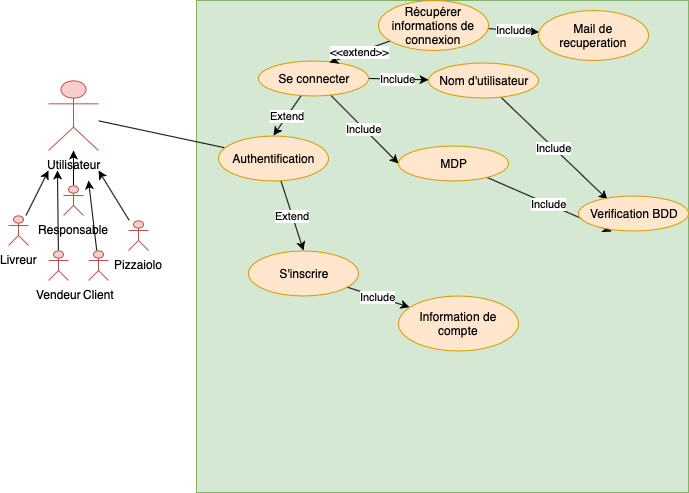

The diagram above was exported from draw.io. Its source (the exported page's mxGraphModel, read from the mxfile embedded in the PNG):
<mxGraphModel dx="787" dy="592" grid="1" gridSize="10" guides="1" tooltips="1" connect="1" arrows="1" fold="1" page="1" pageScale="1" pageWidth="827" pageHeight="1169" math="0" shadow="0">
  <root>
    <mxCell id="H-pWKf7RHLN4_Z9kWf88-0" />
    <mxCell id="H-pWKf7RHLN4_Z9kWf88-1" parent="H-pWKf7RHLN4_Z9kWf88-0" />
    <mxCell id="JVSrHKLovmgzhc_chZnN-25" value="" style="whiteSpace=wrap;html=1;aspect=fixed;fillColor=#d5e8d4;strokeColor=#82b366;" parent="H-pWKf7RHLN4_Z9kWf88-1" vertex="1">
      <mxGeometry x="198" y="70" width="492" height="492" as="geometry" />
    </mxCell>
    <mxCell id="2rgueLzniQisds06SX6W-15" style="edgeStyle=none;rounded=0;orthogonalLoop=1;jettySize=auto;html=1;startArrow=none;startFill=0;endArrow=none;endFill=0;" parent="H-pWKf7RHLN4_Z9kWf88-1" source="JVSrHKLovmgzhc_chZnN-0" target="5aXvsPcYeI3K6ob0cPIo-0" edge="1">
      <mxGeometry relative="1" as="geometry" />
    </mxCell>
    <mxCell id="JVSrHKLovmgzhc_chZnN-0" value="Utilisateur" style="shape=umlActor;verticalLabelPosition=bottom;labelBackgroundColor=#ffffff;verticalAlign=top;html=1;outlineConnect=0;fillColor=#f8cecc;strokeColor=#b85450;" parent="H-pWKf7RHLN4_Z9kWf88-1" vertex="1">
      <mxGeometry x="50" y="150" width="50" height="70" as="geometry" />
    </mxCell>
    <mxCell id="JVSrHKLovmgzhc_chZnN-21" style="edgeStyle=none;rounded=0;orthogonalLoop=1;jettySize=auto;html=1;startArrow=none;startFill=0;endArrow=classic;endFill=1;" parent="H-pWKf7RHLN4_Z9kWf88-1" source="JVSrHKLovmgzhc_chZnN-1" target="JVSrHKLovmgzhc_chZnN-0" edge="1">
      <mxGeometry relative="1" as="geometry">
        <mxPoint x="50" y="220" as="targetPoint" />
      </mxGeometry>
    </mxCell>
    <mxCell id="JVSrHKLovmgzhc_chZnN-1" value="Responsable" style="shape=umlActor;verticalLabelPosition=bottom;labelBackgroundColor=#ffffff;verticalAlign=top;html=1;outlineConnect=0;fillColor=#f8cecc;strokeColor=#b85450;" parent="H-pWKf7RHLN4_Z9kWf88-1" vertex="1">
      <mxGeometry x="65" y="255" width="20" height="30" as="geometry" />
    </mxCell>
    <mxCell id="JVSrHKLovmgzhc_chZnN-23" style="edgeStyle=none;rounded=0;orthogonalLoop=1;jettySize=auto;html=1;startArrow=none;startFill=0;endArrow=classic;endFill=1;" parent="H-pWKf7RHLN4_Z9kWf88-1" source="JVSrHKLovmgzhc_chZnN-14" edge="1">
      <mxGeometry relative="1" as="geometry">
        <mxPoint x="90" y="250" as="targetPoint" />
      </mxGeometry>
    </mxCell>
    <mxCell id="JVSrHKLovmgzhc_chZnN-14" value="Client" style="shape=umlActor;verticalLabelPosition=bottom;labelBackgroundColor=#ffffff;verticalAlign=top;html=1;outlineConnect=0;fillColor=#f8cecc;strokeColor=#b85450;" parent="H-pWKf7RHLN4_Z9kWf88-1" vertex="1">
      <mxGeometry x="90" y="320" width="20" height="30" as="geometry" />
    </mxCell>
    <mxCell id="JVSrHKLovmgzhc_chZnN-22" style="edgeStyle=none;rounded=0;orthogonalLoop=1;jettySize=auto;html=1;startArrow=none;startFill=0;endArrow=classic;endFill=1;" parent="H-pWKf7RHLN4_Z9kWf88-1" source="JVSrHKLovmgzhc_chZnN-16" edge="1">
      <mxGeometry relative="1" as="geometry">
        <mxPoint x="100" y="240" as="targetPoint" />
      </mxGeometry>
    </mxCell>
    <mxCell id="JVSrHKLovmgzhc_chZnN-16" value="Pizzaiolo" style="shape=umlActor;verticalLabelPosition=bottom;labelBackgroundColor=#ffffff;verticalAlign=top;html=1;outlineConnect=0;fillColor=#f8cecc;strokeColor=#b85450;" parent="H-pWKf7RHLN4_Z9kWf88-1" vertex="1">
      <mxGeometry x="130" y="290" width="20" height="30" as="geometry" />
    </mxCell>
    <mxCell id="JVSrHKLovmgzhc_chZnN-24" style="edgeStyle=none;rounded=0;orthogonalLoop=1;jettySize=auto;html=1;startArrow=none;startFill=0;endArrow=classic;endFill=1;" parent="H-pWKf7RHLN4_Z9kWf88-1" source="JVSrHKLovmgzhc_chZnN-17" edge="1">
      <mxGeometry relative="1" as="geometry">
        <mxPoint x="59" y="240" as="targetPoint" />
      </mxGeometry>
    </mxCell>
    <mxCell id="JVSrHKLovmgzhc_chZnN-17" value="Vendeur&lt;br&gt;" style="shape=umlActor;verticalLabelPosition=bottom;labelBackgroundColor=#ffffff;verticalAlign=top;html=1;outlineConnect=0;fillColor=#f8cecc;strokeColor=#b85450;" parent="H-pWKf7RHLN4_Z9kWf88-1" vertex="1">
      <mxGeometry x="50" y="320" width="20" height="30" as="geometry" />
    </mxCell>
    <mxCell id="JVSrHKLovmgzhc_chZnN-20" style="edgeStyle=none;rounded=0;orthogonalLoop=1;jettySize=auto;html=1;startArrow=none;startFill=0;endArrow=classic;endFill=1;" parent="H-pWKf7RHLN4_Z9kWf88-1" source="JVSrHKLovmgzhc_chZnN-18" edge="1">
      <mxGeometry relative="1" as="geometry">
        <mxPoint x="50" y="240" as="targetPoint" />
      </mxGeometry>
    </mxCell>
    <mxCell id="JVSrHKLovmgzhc_chZnN-18" value="Livreur&lt;br&gt;&lt;br&gt;" style="shape=umlActor;verticalLabelPosition=bottom;labelBackgroundColor=#ffffff;verticalAlign=top;html=1;outlineConnect=0;fillColor=#f8cecc;strokeColor=#b85450;" parent="H-pWKf7RHLN4_Z9kWf88-1" vertex="1">
      <mxGeometry x="10" y="285" width="20" height="30" as="geometry" />
    </mxCell>
    <mxCell id="2rgueLzniQisds06SX6W-6" value="Extend" style="edgeStyle=none;rounded=0;orthogonalLoop=1;jettySize=auto;html=1;entryX=0.5;entryY=0;entryDx=0;entryDy=0;startArrow=none;startFill=0;endArrow=classic;endFill=1;" parent="H-pWKf7RHLN4_Z9kWf88-1" source="5aXvsPcYeI3K6ob0cPIo-0" target="5aXvsPcYeI3K6ob0cPIo-3" edge="1">
      <mxGeometry relative="1" as="geometry" />
    </mxCell>
    <mxCell id="5aXvsPcYeI3K6ob0cPIo-0" value="Authentification" style="ellipse;whiteSpace=wrap;html=1;fillColor=#ffe6cc;strokeColor=#d79b00;" parent="H-pWKf7RHLN4_Z9kWf88-1" vertex="1">
      <mxGeometry x="220" y="205" width="110" height="45" as="geometry" />
    </mxCell>
    <mxCell id="2rgueLzniQisds06SX6W-14" value="Include" style="edgeStyle=none;rounded=0;orthogonalLoop=1;jettySize=auto;html=1;startArrow=none;startFill=0;endArrow=classic;endFill=1;" parent="H-pWKf7RHLN4_Z9kWf88-1" source="5aXvsPcYeI3K6ob0cPIo-3" target="2rgueLzniQisds06SX6W-13" edge="1">
      <mxGeometry relative="1" as="geometry" />
    </mxCell>
    <mxCell id="5aXvsPcYeI3K6ob0cPIo-3" value="S'inscrire" style="ellipse;whiteSpace=wrap;html=1;fillColor=#ffe6cc;strokeColor=#d79b00;" parent="H-pWKf7RHLN4_Z9kWf88-1" vertex="1">
      <mxGeometry x="250" y="320" width="110" height="45" as="geometry" />
    </mxCell>
    <mxCell id="2rgueLzniQisds06SX6W-2" value="Include" style="edgeStyle=none;rounded=0;orthogonalLoop=1;jettySize=auto;html=1;startArrow=none;startFill=0;endArrow=classic;endFill=1;" parent="H-pWKf7RHLN4_Z9kWf88-1" source="2rgueLzniQisds06SX6W-0" target="2rgueLzniQisds06SX6W-1" edge="1">
      <mxGeometry relative="1" as="geometry" />
    </mxCell>
    <mxCell id="2rgueLzniQisds06SX6W-4" value="Include" style="edgeStyle=none;rounded=0;orthogonalLoop=1;jettySize=auto;html=1;entryX=0;entryY=0.5;entryDx=0;entryDy=0;startArrow=none;startFill=0;endArrow=classic;endFill=1;" parent="H-pWKf7RHLN4_Z9kWf88-1" source="2rgueLzniQisds06SX6W-0" target="2rgueLzniQisds06SX6W-3" edge="1">
      <mxGeometry relative="1" as="geometry" />
    </mxCell>
    <mxCell id="2rgueLzniQisds06SX6W-5" value="Extend" style="edgeStyle=none;rounded=0;orthogonalLoop=1;jettySize=auto;html=1;entryX=0.5;entryY=0;entryDx=0;entryDy=0;startArrow=none;startFill=0;endArrow=classic;endFill=1;" parent="H-pWKf7RHLN4_Z9kWf88-1" source="2rgueLzniQisds06SX6W-0" target="5aXvsPcYeI3K6ob0cPIo-0" edge="1">
      <mxGeometry relative="1" as="geometry" />
    </mxCell>
    <mxCell id="2rgueLzniQisds06SX6W-0" value="Se connecter" style="ellipse;whiteSpace=wrap;html=1;fillColor=#ffe6cc;strokeColor=#d79b00;" parent="H-pWKf7RHLN4_Z9kWf88-1" vertex="1">
      <mxGeometry x="260" y="130" width="110" height="35" as="geometry" />
    </mxCell>
    <mxCell id="2rgueLzniQisds06SX6W-9" value="Include" style="edgeStyle=none;rounded=0;orthogonalLoop=1;jettySize=auto;html=1;entryX=0.264;entryY=0.114;entryDx=0;entryDy=0;entryPerimeter=0;startArrow=none;startFill=0;endArrow=classic;endFill=1;" parent="H-pWKf7RHLN4_Z9kWf88-1" source="2rgueLzniQisds06SX6W-1" target="2rgueLzniQisds06SX6W-8" edge="1">
      <mxGeometry relative="1" as="geometry" />
    </mxCell>
    <mxCell id="2rgueLzniQisds06SX6W-1" value="Nom d'utilisateur&lt;br&gt;" style="ellipse;whiteSpace=wrap;html=1;fillColor=#ffe6cc;strokeColor=#d79b00;" parent="H-pWKf7RHLN4_Z9kWf88-1" vertex="1">
      <mxGeometry x="430" y="132.5" width="110" height="35" as="geometry" />
    </mxCell>
    <mxCell id="2rgueLzniQisds06SX6W-10" value="Include" style="edgeStyle=none;rounded=0;orthogonalLoop=1;jettySize=auto;html=1;entryX=0.3;entryY=1.029;entryDx=0;entryDy=0;entryPerimeter=0;startArrow=none;startFill=0;endArrow=classic;endFill=1;" parent="H-pWKf7RHLN4_Z9kWf88-1" source="2rgueLzniQisds06SX6W-3" target="2rgueLzniQisds06SX6W-8" edge="1">
      <mxGeometry relative="1" as="geometry" />
    </mxCell>
    <mxCell id="2rgueLzniQisds06SX6W-3" value="MDP&lt;br&gt;" style="ellipse;whiteSpace=wrap;html=1;fillColor=#ffe6cc;strokeColor=#d79b00;" parent="H-pWKf7RHLN4_Z9kWf88-1" vertex="1">
      <mxGeometry x="400" y="215" width="110" height="35" as="geometry" />
    </mxCell>
    <mxCell id="2rgueLzniQisds06SX6W-8" value="Verification BDD&lt;br&gt;" style="ellipse;whiteSpace=wrap;html=1;fillColor=#ffe6cc;strokeColor=#d79b00;" parent="H-pWKf7RHLN4_Z9kWf88-1" vertex="1">
      <mxGeometry x="580" y="265" width="110" height="35" as="geometry" />
    </mxCell>
    <mxCell id="2rgueLzniQisds06SX6W-13" value="Information de compte&lt;br&gt;" style="ellipse;whiteSpace=wrap;html=1;fillColor=#ffe6cc;strokeColor=#d79b00;" parent="H-pWKf7RHLN4_Z9kWf88-1" vertex="1">
      <mxGeometry x="400" y="365" width="120" height="55" as="geometry" />
    </mxCell>
    <mxCell id="auuxxUv9K1eZ4iq_je9m-1" value="&amp;lt;&amp;lt;extend&amp;gt;&amp;gt;" style="edgeStyle=none;rounded=0;orthogonalLoop=1;jettySize=auto;html=1;entryX=0.645;entryY=0.057;entryDx=0;entryDy=0;entryPerimeter=0;" edge="1" parent="H-pWKf7RHLN4_Z9kWf88-1" source="auuxxUv9K1eZ4iq_je9m-0" target="2rgueLzniQisds06SX6W-0">
      <mxGeometry relative="1" as="geometry" />
    </mxCell>
    <mxCell id="auuxxUv9K1eZ4iq_je9m-3" value="Include" style="edgeStyle=none;rounded=0;orthogonalLoop=1;jettySize=auto;html=1;" edge="1" parent="H-pWKf7RHLN4_Z9kWf88-1" source="auuxxUv9K1eZ4iq_je9m-0" target="auuxxUv9K1eZ4iq_je9m-2">
      <mxGeometry relative="1" as="geometry" />
    </mxCell>
    <mxCell id="auuxxUv9K1eZ4iq_je9m-0" value="Récupérer informations de connexion" style="ellipse;whiteSpace=wrap;html=1;fillColor=#ffe6cc;strokeColor=#d79b00;" vertex="1" parent="H-pWKf7RHLN4_Z9kWf88-1">
      <mxGeometry x="380" y="70" width="110" height="50" as="geometry" />
    </mxCell>
    <mxCell id="auuxxUv9K1eZ4iq_je9m-2" value="Mail de recuperation" style="ellipse;whiteSpace=wrap;html=1;fillColor=#ffe6cc;strokeColor=#d79b00;" vertex="1" parent="H-pWKf7RHLN4_Z9kWf88-1">
      <mxGeometry x="540" y="80" width="110" height="50" as="geometry" />
    </mxCell>
  </root>
</mxGraphModel>